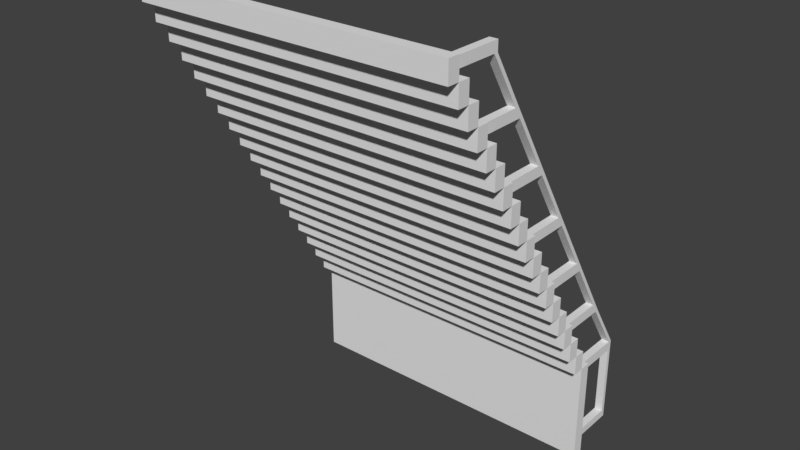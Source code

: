 # Source: Stair_BaseMesh_0.1.blend  (saved by Blender 2.78.0; exported with 4.5.12 LTS)
import bpy
from mathutils import Matrix  # noqa: F401  (used for matrix-valued properties, if any)

bpy.ops.wm.read_factory_settings(use_empty=True)
scene = bpy.context.scene
scene.name = 'Scene'

# ---- collections
col_collection_1 = bpy.data.collections.new('Collection 1'); scene.collection.children.link(col_collection_1)

# ---- materials (node trees are filled in below, after node groups)
mat_stair1f_material = bpy.data.materials.new('Stair1F_Material')
mat_stair1f_material.alpha_threshold = 0.0
mat_stair1f_material.use_transparent_shadow = False
mat_stair1f_material.roughness = 0.5

# ---- material node trees

# ---- world
world_world = bpy.data.worlds.new('World'); scene.world = world_world
world_world.color = (0.05088, 0.05088, 0.05088)
world_world.use_sun_shadow = False
world_world.sun_shadow_jitter_overblur = 0.0
world_world.cycles.sampling_method = 'MANUAL'

# ---- meshes
me_plane_005 = bpy.data.meshes.new('Plane.005')
me_plane_005.from_pydata([(-1.8, 0.15, -0.0625), (-1.8, 0.15, 0.0625), (-1.9, 0.15, -0.0625), (-1.9, 0.15, 0.0625), (-1.9, 0.8, -0.0625), (-1.8, 0.8, -0.0625), (-1.9, 0.8, 0.0625), (-1.8, 0.8, 0.0625), (-1.8, 0.6, -0.8125), (-1.8, 0.6, -0.6875), (-1.9, 0.6, -0.8125), (-1.9, 0.6, -0.6875), (-1.9, 1.259, -0.8125), (-1.8, 1.259, -0.8125), (-1.8, 1.182, -0.6875), (-1.8, 1.05, -1.563), (-1.8, 1.05, -1.438), (-1.9, 1.05, -1.563), (-1.9, 1.05, -1.438), (-1.9, 1.717, -1.563), (-1.9, 1.641, -1.438), (-1.8, 1.641, -1.438), (-1.8, 1.5, -2.313), (-1.8, 1.5, -2.188), (-1.9, 1.5, -2.313), (-1.9, 1.5, -2.188), (-1.9, 2.177, -2.312), (-1.8, 1.95, -3.063), (-1.8, 1.95, -2.938), (-1.9, 1.95, -3.063), (-1.9, 1.95, -2.938), (-1.9, 2.636, -3.063), (-1.8, 2.85, -4.563), (-1.8, 2.85, -4.438), (-1.9, 2.85, -4.563), (-1.9, 2.85, -4.438), (-1.9, 3.5, -4.563), (-1.8, 3.5, -4.563), (-1.9, 3.5, -4.438), (-1.8, 3.5, -4.438), (-1.8, 2.4, -3.813), (-1.8, 2.4, -3.688), (-1.9, 2.4, -3.813), (-1.9, 2.4, -3.688), (-1.9, 3.095, -3.813), (-1.8, 3.019, -3.688), (-1.9, 3.55, -4.563), (-1.8, 3.55, -4.563), (-1.9, 3.55, -4.438), (-1.8, 3.55, -4.438), (-1.9, 0.85, -0.0625), (-1.8, 0.85, -0.0625), (-1.9, 0.85, 0.0625), (-1.8, 0.85, 0.0625), (-1.8, 3.095, -3.813), (-1.8, 3.145, -3.813), (-1.9, 3.145, -3.813), (-1.9, 3.019, -3.688), (-1.8, 3.069, -3.688), (-1.9, 3.069, -3.688), (-1.9, 2.686, -3.063), (-1.8, 2.636, -3.063), (-1.8, 2.686, -3.063), (-1.9, 2.61, -2.938), (-1.8, 2.56, -2.938), (-1.9, 2.56, -2.938), (-1.8, 2.61, -2.938), (-1.8, 2.227, -2.312), (-1.9, 2.227, -2.312), (-1.8, 2.177, -2.312), (-1.9, 2.1, -2.188), (-1.8, 2.15, -2.188), (-1.9, 2.15, -2.188), (-1.8, 2.1, -2.188), (-1.8, 1.767, -1.563), (-1.9, 1.767, -1.563), (-1.8, 1.717, -1.563), (-1.8, 1.691, -1.438), (-1.9, 1.691, -1.438), (-1.8, 1.309, -0.8125), (-1.9, 1.309, -0.8125), (-1.9, 1.182, -0.6875), (-1.8, 1.232, -0.6875), (-1.9, 1.232, -0.6875), (-1.9, 3.5, -5.475), (-1.8, 3.5, -5.475), (-1.9, 3.55, -5.475), (-1.8, 3.55, -5.475), (-1.9, 3.5, -5.575), (-1.8, 3.5, -5.575), (-1.9, 3.55, -5.575), (-1.8, 3.55, -5.575), (-1.9, 2.85, -5.475), (-1.8, 2.85, -5.475), (-1.9, 2.85, -5.575), (-1.8, 2.85, -5.575), (1.9, 0.15, -0.0625), (1.9, 0.15, 0.0625), (1.9, 0.8, -0.0625), (1.8, 0.8, -0.0625), (1.9, 0.8, 0.0625), (1.8, 0.6, -0.8125), (1.8, 1.259, -0.8125), (1.8, 1.182, -0.6875), (1.8, 1.05, -1.563), (1.8, 1.05, -1.438), (1.8, 1.641, -1.438), (1.9, 1.5, -2.313), (1.9, 1.5, -2.188), (1.9, 2.177, -2.312), (1.8, 1.95, -3.063), (1.9, 1.95, -3.063), (1.9, 2.636, -3.063), (1.8, 2.85, -4.563), (1.8, 2.85, -4.438), (1.9, 2.85, -4.563), (1.9, 2.85, -4.438), (1.9, 3.5, -4.563), (1.8, 3.5, -4.563), (1.9, 3.5, -4.438), (1.8, 2.4, -3.813), (1.9, 3.095, -3.813), (1.9, 0.85, -0.0625), (1.9, 0.85, 0.0625), (1.8, 3.145, -3.813), (1.9, 3.145, -3.813), (1.9, 3.019, -3.688), (1.9, 3.069, -3.688), (1.8, 2.636, -3.063), (1.8, 2.56, -2.938), (1.9, 2.56, -2.938), (1.8, 2.61, -2.938), (1.9, 2.227, -2.312), (1.8, 2.177, -2.312), (1.8, 2.15, -2.188), (1.9, 2.15, -2.188), (1.8, 1.767, -1.563), (1.9, 1.767, -1.563), (1.8, 1.717, -1.563), (1.8, 1.691, -1.438), (1.9, 1.309, -0.8125), (1.9, 1.232, -0.6875), (1.9, 3.5, -5.475), (1.8, 3.5, -5.475), (1.9, 3.55, -5.475), (1.8, 3.55, -5.475), (1.9, 3.5, -5.575), (1.8, 3.5, -5.575), (1.9, 3.55, -5.575), (1.8, 3.55, -5.575), (1.9, 2.85, -5.475), (1.8, 2.85, -5.475), (1.9, 2.85, -5.575), (1.8, 2.85, -5.575), (2.0, -1.435e-07, 0.125), (2.0, 0.15, 0.125), (-2.0, 0.15, 0.125), (2.0, 0.3, -0.125), (-2.0, 0.3, -0.125), (-2.0, 0.3, -0.375), (2.0, 0.45, -0.375), (-2.0, 0.45, -0.375), (2.0, 0.6, -0.625), (-2.0, 0.6, -0.625), (-2.0, 0.6, -0.875), (2.0, 0.75, -0.875), (-2.0, 0.75, -0.875), (-2.0, 0.75, -1.125), (2.0, 0.9, -1.125), (-2.0, 0.9, -1.125), (2.0, 0.9, -1.375), (2.0, 1.05, -1.375), (-2.0, 1.05, -1.375), (2.0, 1.2, -1.625), (-2.0, 1.2, -1.625), (-2.0, 1.2, -1.875), (2.0, 1.35, -1.875), (-2.0, 1.35, -1.875), (2.0, 1.5, -2.125), (-2.0, 1.5, -2.125), (-2.0, 1.5, -2.375), (2.0, 1.65, -2.375), (-2.0, 1.65, -2.375), (-2.0, 1.65, -2.625), (2.0, 1.8, -2.625), (-2.0, 1.8, -2.625), (-2.0, 1.8, -2.875), (2.0, 1.95, -2.875), (-2.0, 1.95, -2.875), (2.0, 2.1, -3.125), (-2.0, 2.1, -3.125), (-2.0, 2.1, -3.375), (2.0, 2.25, -3.375), (-2.0, 2.25, -3.375), (2.0, 2.25, -3.625), (2.0, 2.4, -3.625), (-2.0, 2.4, -3.625), (2.0, 2.4, -3.875), (2.0, 2.55, -3.875), (-2.0, 2.55, -3.875), (2.0, 2.55, -4.125), (2.0, 2.7, -4.125), (-2.0, 2.7, -4.125), (2.0, 2.7, -4.375), (-2.0, 2.7, -4.375), (2.0, 2.85, -4.375), (-2.0, 2.85, -4.375), (2.0, 0.45, -0.875), (2.0, 1.2, -2.125), (2.0, 1.35, -2.375), (2.0, 1.5, -2.375), (2.0, 1.8, -2.875), (2.0, 1.95, -3.125), (2.0, 2.25, -3.875), (2.0, 2.4, -4.125), (-2.0, -2.434e-08, 0.125), (2.0, -3.527e-08, -0.125), (-2.0, -3.527e-08, -0.125), (2.0, 0.15, -0.125), (-2.0, 0.15, -0.125), (2.0, 0.15, -0.375), (-2.0, 0.15, -0.375), (2.0, 0.3, -0.375), (2.0, 0.3, -0.625), (-2.0, 0.3, -0.625), (2.0, 0.45, -0.625), (-2.0, 0.45, -0.625), (-2.0, 0.45, -0.875), (2.0, 0.6, -0.875), (-2.0, 0.6, -1.125), (2.0, 0.6, -1.125), (2.0, 0.75, -1.125), (-2.0, 0.75, -1.375), (2.0, 0.75, -1.375), (-2.0, 0.9, -1.375), (2.0, 0.9, -1.625), (-2.0, 0.9, -1.625), (2.0, 1.05, -1.625), (-2.0, 1.05, -1.625), (2.0, 1.05, -1.875), (-2.0, 1.05, -1.875), (2.0, 1.2, -1.875), (-2.0, 1.2, -2.125), (2.0, 1.35, -2.125), (-2.0, 1.35, -2.125), (-2.0, 1.35, -2.375), (-2.0, 1.5, -2.625), (2.0, 1.5, -2.625), (2.0, 1.65, -2.625), (-2.0, 1.65, -2.875), (2.0, 1.65, -2.875), (2.0, 1.8, -3.125), (-2.0, 1.8, -3.125), (-2.0, 1.95, -3.125), (2.0, 1.95, -3.375), (-2.0, 1.95, -3.375), (2.0, 2.1, -3.375), (-2.0, 2.1, -3.625), (2.0, 2.1, -3.625), (-2.0, 2.25, -3.625), (-2.0, 2.25, -3.875), (-2.0, 2.4, -3.875), (-2.0, 2.4, -4.125), (-2.0, 2.55, -4.125), (2.0, 2.55, -4.375), (-2.0, 2.55, -4.375), (1.8, 0.15, -0.0625), (1.8, 0.15, 0.0625), (1.8, 0.8, 0.0625), (1.8, 0.6, -0.6875), (1.9, 0.6, -0.8125), (1.9, 0.6, -0.6875), (1.9, 1.259, -0.8125), (1.9, 1.05, -1.563), (1.9, 1.05, -1.438), (1.9, 1.717, -1.563), (1.9, 1.641, -1.438), (1.8, 1.5, -2.313), (1.8, 1.5, -2.188), (1.8, 1.95, -2.938), (1.9, 1.95, -2.938), (1.8, 3.5, -4.438), (1.8, 2.4, -3.688), (1.9, 2.4, -3.813), (1.9, 2.4, -3.688), (1.8, 3.019, -3.688), (1.9, 3.55, -4.563), (1.8, 3.55, -4.563), (1.9, 3.55, -4.438), (1.8, 3.55, -4.438), (1.8, 0.85, -0.0625), (1.8, 0.85, 0.0625), (1.8, 3.095, -3.813), (1.8, 3.069, -3.688), (1.9, 2.686, -3.063), (1.8, 2.686, -3.063), (1.9, 2.61, -2.938), (1.8, 2.227, -2.312), (1.9, 2.1, -2.188), (1.8, 2.1, -2.188), (1.9, 1.691, -1.438), (1.8, 1.309, -0.8125), (1.9, 1.182, -0.6875), (1.8, 1.232, -0.6875), (2.0, 2.7, -5.662), (2.0, 2.85, -5.662), (-2.0, 2.7, -5.662), (-2.0, 2.85, -5.662)], [], [(47, 46, 48, 49), (3, 2, 0, 1), (53, 51, 50, 52), (3, 6, 4, 2), (1, 7, 6, 3), (0, 5, 7, 1), (2, 4, 5, 0), (11, 10, 8, 9), (11, 81, 12, 10), (9, 14, 81, 11), (8, 13, 14, 9), (10, 12, 13, 8), (18, 17, 15, 16), (18, 20, 19, 17), (16, 21, 20, 18), (15, 76, 21, 16), (17, 19, 76, 15), (25, 24, 22, 23), (25, 70, 26, 24), (23, 73, 70, 25), (22, 69, 73, 23), (24, 26, 69, 22), (30, 29, 27, 28), (30, 65, 31, 29), (28, 64, 65, 30), (27, 61, 64, 28), (29, 31, 61, 27), (35, 34, 32, 33), (35, 38, 36, 34), (33, 39, 38, 35), (32, 37, 39, 33), (34, 36, 37, 32), (43, 42, 40, 41), (43, 57, 44, 42), (41, 45, 57, 43), (40, 54, 45, 41), (42, 44, 54, 40), (54, 44, 38, 39), (36, 38, 48, 46), (39, 37, 47, 49), (36, 46, 86, 84), (4, 6, 52, 50), (7, 5, 51, 53), (6, 7, 53, 52), (45, 58, 62, 61), (82, 83, 50, 51), (54, 39, 49, 55), (45, 54, 55, 58), (38, 44, 56, 48), (49, 48, 56, 55), (61, 31, 57, 45), (81, 4, 50, 83), (61, 62, 66, 64), (44, 57, 59, 56), (55, 56, 59, 58), (58, 59, 60, 62), (57, 31, 60, 59), (14, 82, 51, 5), (69, 26, 65, 64), (31, 65, 63, 60), (62, 60, 63, 66), (64, 66, 67, 69), (65, 26, 68, 63), (66, 63, 68, 67), (69, 67, 71, 73), (76, 19, 70, 73), (26, 70, 72, 68), (67, 68, 72, 71), (73, 71, 74, 76), (70, 19, 75, 72), (71, 72, 75, 74), (13, 12, 20, 21), (76, 74, 77, 21), (19, 20, 78, 75), (74, 75, 78, 77), (21, 77, 79, 13), (20, 12, 80, 78), (77, 78, 80, 79), (5, 4, 81, 14), (13, 79, 82, 14), (12, 81, 83, 80), (79, 80, 83, 82), (37, 36, 84, 85), (47, 37, 85, 87), (46, 47, 87, 86), (89, 88, 90, 91), (88, 89, 95, 94), (87, 85, 89, 91), (86, 87, 91, 90), (93, 92, 94, 95), (84, 88, 94, 92), (85, 84, 92, 93), (89, 85, 93, 95), (97, 267, 266, 96), (291, 123, 122, 290), (97, 96, 98, 100), (267, 97, 100, 268), (266, 267, 268, 99), (96, 266, 99, 98), (271, 269, 101, 270), (269, 271, 302, 103), (101, 269, 103, 102), (270, 101, 102, 272), (274, 105, 104, 273), (105, 274, 276, 106), (104, 105, 106, 138), (273, 104, 138, 275), (108, 278, 277, 107), (108, 107, 109, 298), (278, 108, 298, 299), (277, 278, 299, 133), (107, 277, 133, 109), (280, 279, 110, 111), (280, 111, 112, 130), (279, 280, 130, 129), (110, 279, 129, 128), (111, 110, 128, 112), (116, 114, 113, 115), (116, 115, 117, 119), (114, 116, 119, 281), (113, 114, 281, 118), (115, 113, 118, 117), (284, 282, 120, 283), (284, 283, 121, 126), (282, 284, 126, 285), (120, 282, 285, 292), (283, 120, 292, 121), (292, 281, 119, 121), (117, 286, 288, 119), (281, 289, 287, 118), (117, 142, 144, 286), (98, 122, 123, 100), (268, 291, 290, 99), (100, 123, 291, 268), (285, 128, 295, 293), (303, 290, 122, 141), (292, 124, 289, 281), (285, 293, 124, 292), (119, 288, 125, 121), (289, 124, 125, 288), (128, 285, 126, 112), (302, 141, 122, 98), (128, 129, 131, 295), (121, 125, 127, 126), (124, 293, 127, 125), (293, 295, 294, 127), (126, 127, 294, 112), (103, 99, 290, 303), (133, 129, 130, 109), (112, 294, 296, 130), (295, 131, 296, 294), (129, 133, 297, 131), (130, 296, 132, 109), (131, 297, 132, 296), (133, 299, 134, 297), (138, 299, 298, 275), (109, 132, 135, 298), (297, 134, 135, 132), (299, 138, 136, 134), (298, 135, 137, 275), (134, 136, 137, 135), (102, 106, 276, 272), (138, 106, 139, 136), (275, 137, 300, 276), (136, 139, 300, 137), (106, 102, 301, 139), (276, 300, 140, 272), (139, 301, 140, 300), (99, 103, 302, 98), (102, 103, 303, 301), (272, 140, 141, 302), (301, 303, 141, 140), (118, 143, 142, 117), (287, 145, 143, 118), (286, 144, 145, 287), (147, 149, 148, 146), (146, 152, 153, 147), (145, 149, 147, 143), (144, 148, 149, 145), (151, 153, 152, 150), (142, 150, 152, 146), (143, 151, 150, 142), (147, 153, 151, 143), (287, 289, 288, 286), (155, 218, 219, 156), (218, 157, 158, 219), (157, 222, 159, 158), (222, 160, 161, 159), (160, 225, 226, 161), (225, 162, 163, 226), (162, 228, 164, 163), (228, 165, 166, 164), (165, 231, 167, 166), (231, 168, 169, 167), (168, 170, 234, 169), (170, 171, 172, 234), (171, 237, 238, 172), (237, 173, 174, 238), (173, 241, 175, 174), (241, 176, 177, 175), (176, 243, 244, 177), (243, 178, 179, 244), (178, 210, 180, 179), (210, 181, 182, 180), (181, 248, 183, 182), (248, 184, 185, 183), (184, 211, 186, 185), (211, 187, 188, 186), (187, 212, 253, 188), (212, 189, 190, 253), (189, 256, 191, 190), (256, 192, 193, 191), (192, 194, 259, 193), (194, 195, 196, 259), (195, 197, 261, 196), (197, 198, 199, 261), (198, 200, 263, 199), (200, 201, 202, 263), (201, 203, 204, 202), (203, 205, 206, 204), (203, 304, 305, 205), (228, 162, 225, 207), (256, 189, 212, 254), (237, 171, 170, 235), (200, 198, 197, 214), (248, 181, 210, 247), (222, 157, 218, 220), (194, 192, 256, 258), (211, 184, 248, 250), (210, 178, 243, 209), (225, 160, 222, 223), (241, 173, 237, 239), (231, 165, 228, 230), (212, 187, 211, 251), (197, 195, 194, 213), (243, 176, 241, 208), (218, 155, 154, 216), (170, 168, 231, 233), (203, 201, 200, 264), (154, 155, 156, 215), (216, 217, 219, 218), (218, 219, 221, 220), (220, 221, 159, 222), (222, 159, 224, 223), (223, 224, 226, 225), (225, 226, 227, 207), (207, 227, 164, 228), (228, 164, 229, 230), (230, 229, 167, 231), (231, 167, 232, 233), (233, 232, 234, 170), (170, 234, 236, 235), (235, 236, 238, 237), (237, 238, 240, 239), (239, 240, 175, 241), (241, 175, 242, 208), (208, 242, 244, 243), (243, 244, 245, 209), (209, 245, 180, 210), (210, 180, 246, 247), (247, 246, 183, 248), (248, 183, 249, 250), (250, 249, 186, 211), (211, 186, 252, 251), (251, 252, 253, 212), (212, 253, 255, 254), (254, 255, 191, 256), (256, 191, 257, 258), (258, 257, 259, 194), (194, 259, 260, 213), (213, 260, 261, 197), (197, 261, 262, 214), (214, 262, 263, 200), (200, 263, 265, 264), (264, 265, 204, 203), (305, 307, 206, 205), (206, 307, 306, 204), (219, 217, 215, 156), (159, 221, 219, 158), (161, 226, 224, 159), (164, 227, 226, 163), (166, 167, 229, 164), (169, 234, 232, 167), (238, 236, 234, 172), (175, 240, 238, 174), (177, 244, 242, 175), (180, 245, 244, 179), (183, 246, 180, 182), (186, 249, 183, 185), (188, 253, 252, 186), (191, 255, 253, 190), (193, 259, 257, 191), (261, 260, 259, 196), (263, 262, 261, 199), (204, 265, 263, 202), (204, 306, 304, 203), (216, 154, 215, 217), (271, 270, 272, 302), (274, 273, 275, 276), (84, 86, 90, 88), (142, 146, 148, 144), (305, 304, 306, 307)])
_uv = me_plane_005.uv_layers.new(name='UVMap')
_uv.uv.foreach_set('vector', [0.9425, 0.372, 0.9469, 0.372, 0.9469, 0.3738, 0.9425, 0.3738, 0.9469, 0.4675, 0.9469, 0.4694, 0.9425, 0.4694, 0.9425, 0.4675, 0.9425, 0.452, 0.9425, 0.4501, 0.9469, 0.4501, 0.9469, 0.452, 0.6568, 0.3577, 0.6568, 0.4146, 0.6639, 0.4146, 0.6639, 0.3577, 0.9425, 0.4675, 0.9425, 0.4527, 0.9469, 0.4527, 0.9469, 0.4675, 0.6639, 0.4944, 0.6639, 0.5513, 0.6568, 0.5513, 0.6568, 0.4944, 0.9469, 0.04384, 0.9469, 0.05868, 0.9425, 0.05868, 0.9425, 0.04384, 0.9469, 0.08338, 0.9469, 0.08523, 0.9425, 0.08523, 0.9425, 0.08338, 0.6995, 0.3833, 0.6995, 0.4364, 0.7066, 0.4407, 0.7066, 0.3833, 0.9425, 0.08338, 0.9425, 0.06955, 0.9469, 0.06955, 0.9469, 0.08338, 0.7066, 0.52, 0.7066, 0.5774, 0.6995, 0.5731, 0.6995, 0.52, 0.9469, 0.08523, 0.9469, 0.1002, 0.9425, 0.1002, 0.9425, 0.08523, 0.9469, 0.125, 0.9469, 0.1269, 0.9425, 0.1269, 0.9425, 0.125, 0.7422, 0.4089, 0.7422, 0.4625, 0.7493, 0.4668, 0.7493, 0.4089, 0.9425, 0.125, 0.9425, 0.1111, 0.9469, 0.1111, 0.9469, 0.125, 0.7493, 0.5456, 0.7493, 0.6035, 0.7422, 0.5992, 0.7422, 0.5456, 0.9469, 0.1269, 0.9469, 0.142, 0.9425, 0.142, 0.9425, 0.1269, 0.9469, 0.1669, 0.9469, 0.1688, 0.9425, 0.1688, 0.9425, 0.1669, 0.7849, 0.4345, 0.7849, 0.4886, 0.792, 0.493, 0.792, 0.4345, 0.9425, 0.1669, 0.9425, 0.1528, 0.9469, 0.1528, 0.9469, 0.1669, 0.792, 0.5712, 0.792, 0.6297, 0.7849, 0.6253, 0.7849, 0.5712, 0.9469, 0.1688, 0.9469, 0.184, 0.9425, 0.184, 0.9425, 0.1688, 0.9469, 0.2091, 0.9469, 0.211, 0.9425, 0.211, 0.9425, 0.2091, 0.8276, 0.4601, 0.8276, 0.5148, 0.8347, 0.5191, 0.8347, 0.4601, 0.9425, 0.2091, 0.9425, 0.1949, 0.9469, 0.1949, 0.9469, 0.2091, 0.8347, 0.5969, 0.8347, 0.6558, 0.8276, 0.6515, 0.8276, 0.5969, 0.9469, 0.211, 0.9469, 0.2264, 0.9425, 0.2264, 0.9425, 0.211, 0.9469, 0.2948, 0.9469, 0.2967, 0.9425, 0.2967, 0.9425, 0.2948, 0.913, 0.5114, 0.913, 0.5683, 0.9201, 0.5683, 0.9201, 0.5114, 0.9425, 0.2948, 0.9425, 0.28, 0.9469, 0.28, 0.9469, 0.2948, 0.9201, 0.6481, 0.9201, 0.705, 0.913, 0.705, 0.913, 0.6481, 0.9469, 0.2967, 0.9469, 0.3115, 0.9425, 0.3115, 0.9425, 0.2967, 0.9469, 0.2516, 0.9469, 0.2534, 0.9425, 0.2534, 0.9425, 0.2516, 0.8703, 0.4858, 0.8703, 0.5409, 0.8774, 0.5452, 0.8774, 0.4858, 0.9425, 0.2516, 0.9425, 0.2372, 0.9469, 0.2372, 0.9469, 0.2516, 0.8774, 0.6225, 0.8774, 0.682, 0.8703, 0.6776, 0.8703, 0.6225, 0.9469, 0.2534, 0.9469, 0.269, 0.9425, 0.269, 0.9425, 0.2534, 0.9425, 0.269, 0.9469, 0.269, 0.9469, 0.28, 0.9425, 0.28, 0.9201, 0.5683, 0.913, 0.5683, 0.913, 0.5711, 0.9201, 0.5711, 0.913, 0.705, 0.9201, 0.705, 0.9201, 0.7079, 0.913, 0.7079, 0.9201, 0.5683, 0.9201, 0.5711, 0.972, 0.5711, 0.972, 0.5683, 0.6639, 0.4146, 0.6568, 0.4146, 0.6568, 0.4174, 0.6639, 0.4174, 0.6568, 0.5513, 0.6639, 0.5513, 0.6639, 0.5542, 0.6568, 0.5542, 0.9469, 0.4527, 0.9425, 0.4527, 0.9425, 0.452, 0.9469, 0.452, 0.8703, 0.6776, 0.8703, 0.6805, 0.8347, 0.6587, 0.8347, 0.6558, 0.9425, 0.4392, 0.9469, 0.4392, 0.9469, 0.4501, 0.9425, 0.4501, 0.8774, 0.682, 0.913, 0.705, 0.913, 0.7079, 0.8774, 0.6848, 0.8703, 0.6776, 0.8774, 0.682, 0.8774, 0.6848, 0.8703, 0.6805, 0.913, 0.5683, 0.8774, 0.5452, 0.8774, 0.5481, 0.913, 0.5711, 0.9425, 0.3738, 0.9469, 0.3738, 0.9469, 0.3849, 0.9425, 0.3849, 0.9425, 0.2264, 0.9469, 0.2264, 0.9469, 0.2372, 0.9425, 0.2372, 0.6995, 0.4364, 0.6639, 0.4146, 0.6639, 0.4174, 0.6995, 0.4392, 0.8347, 0.6558, 0.8347, 0.6587, 0.8276, 0.6543, 0.8276, 0.6515, 0.8774, 0.5452, 0.8703, 0.5409, 0.8703, 0.5437, 0.8774, 0.5481, 0.9425, 0.3849, 0.9469, 0.3849, 0.9469, 0.3871, 0.9425, 0.3871, 0.9425, 0.3871, 0.9469, 0.3871, 0.9469, 0.3979, 0.9425, 0.3979, 0.8703, 0.5409, 0.8347, 0.5191, 0.8347, 0.522, 0.8703, 0.5437, 0.6995, 0.5731, 0.6995, 0.5759, 0.6639, 0.5542, 0.6639, 0.5513, 0.9425, 0.184, 0.9469, 0.184, 0.9469, 0.1949, 0.9425, 0.1949, 0.8347, 0.5191, 0.8276, 0.5148, 0.8276, 0.5176, 0.8347, 0.522, 0.9425, 0.3979, 0.9469, 0.3979, 0.9469, 0.4001, 0.9425, 0.4001, 0.8276, 0.6515, 0.8276, 0.6543, 0.792, 0.6325, 0.792, 0.6297, 0.8276, 0.5148, 0.792, 0.493, 0.792, 0.4958, 0.8276, 0.5176, 0.9425, 0.4001, 0.9469, 0.4001, 0.9469, 0.411, 0.9425, 0.411, 0.792, 0.6297, 0.792, 0.6325, 0.7849, 0.6281, 0.7849, 0.6253, 0.9425, 0.142, 0.9469, 0.142, 0.9469, 0.1528, 0.9425, 0.1528, 0.792, 0.493, 0.7849, 0.4886, 0.7849, 0.4914, 0.792, 0.4958, 0.9425, 0.411, 0.9469, 0.411, 0.9469, 0.4132, 0.9425, 0.4132, 0.7849, 0.6253, 0.7849, 0.6281, 0.7493, 0.6064, 0.7493, 0.6035, 0.7849, 0.4886, 0.7493, 0.4668, 0.7493, 0.4697, 0.7849, 0.4914, 0.9425, 0.4132, 0.9469, 0.4132, 0.9469, 0.424, 0.9425, 0.424, 0.9425, 0.1002, 0.9469, 0.1002, 0.9469, 0.1111, 0.9425, 0.1111, 0.7493, 0.6035, 0.7493, 0.6064, 0.7422, 0.602, 0.7422, 0.5992, 0.7493, 0.4668, 0.7422, 0.4625, 0.7422, 0.4653, 0.7493, 0.4697, 0.9425, 0.424, 0.9469, 0.424, 0.9469, 0.4262, 0.9425, 0.4262, 0.7422, 0.5992, 0.7422, 0.602, 0.7066, 0.5803, 0.7066, 0.5774, 0.7422, 0.4625, 0.7066, 0.4407, 0.7066, 0.4436, 0.7422, 0.4653, 0.9425, 0.4262, 0.9469, 0.4262, 0.9469, 0.4371, 0.9425, 0.4371, 0.9425, 0.05868, 0.9469, 0.05868, 0.9469, 0.06955, 0.9425, 0.06955, 0.7066, 0.5774, 0.7066, 0.5803, 0.6995, 0.5759, 0.6995, 0.5731, 0.7066, 0.4407, 0.6995, 0.4364, 0.6995, 0.4392, 0.7066, 0.4436, 0.9425, 0.4371, 0.9469, 0.4371, 0.9469, 0.4392, 0.9425, 0.4392, 0.9425, 0.3115, 0.9469, 0.3115, 0.9469, 0.3251, 0.9425, 0.3251, 0.9201, 0.7079, 0.9201, 0.705, 0.972, 0.705, 0.972, 0.7079, 0.9469, 0.372, 0.9425, 0.372, 0.9425, 0.3584, 0.9469, 0.3584, 0.9425, 0.3562, 0.9469, 0.3562, 0.9469, 0.357, 0.9425, 0.357, 0.9469, 0.3562, 0.9425, 0.3562, 0.9425, 0.3414, 0.9469, 0.3414, 0.972, 0.7079, 0.972, 0.705, 0.9777, 0.705, 0.9777, 0.7079, 0.9469, 0.3584, 0.9425, 0.3584, 0.9425, 0.357, 0.9469, 0.357, 0.9425, 0.3399, 0.9469, 0.3399, 0.9469, 0.3414, 0.9425, 0.3414, 0.972, 0.5683, 0.9777, 0.5683, 0.9777, 0.5114, 0.972, 0.5114, 0.9425, 0.3251, 0.9469, 0.3251, 0.9469, 0.3399, 0.9425, 0.3399, 0.9777, 0.705, 0.972, 0.705, 0.972, 0.6481, 0.9777, 0.6481, 0.938, 0.4675, 0.9424, 0.4675, 0.9424, 0.4694, 0.938, 0.4694, 0.9424, 0.452, 0.938, 0.452, 0.938, 0.4501, 0.9424, 0.4501, 0.6568, 0.7678, 0.6639, 0.7678, 0.6639, 0.8247, 0.6568, 0.8247, 0.9424, 0.4675, 0.938, 0.4675, 0.938, 0.4527, 0.9424, 0.4527, 0.6639, 0.6311, 0.6568, 0.6311, 0.6568, 0.688, 0.6639, 0.688, 0.938, 0.04384, 0.9424, 0.04384, 0.9424, 0.05868, 0.938, 0.05868, 0.938, 0.08338, 0.9424, 0.08338, 0.9424, 0.08523, 0.938, 0.08523, 0.9424, 0.08338, 0.938, 0.08338, 0.938, 0.06955, 0.9424, 0.06955, 0.7066, 0.6567, 0.6995, 0.6567, 0.6995, 0.7098, 0.7066, 0.7141, 0.938, 0.08523, 0.9424, 0.08523, 0.9424, 0.1002, 0.938, 0.1002, 0.938, 0.125, 0.9424, 0.125, 0.9424, 0.1269, 0.938, 0.1269, 0.9424, 0.125, 0.938, 0.125, 0.938, 0.1111, 0.9424, 0.1111, 0.7493, 0.6823, 0.7422, 0.6823, 0.7422, 0.7359, 0.7493, 0.7403, 0.938, 0.1269, 0.9424, 0.1269, 0.9424, 0.142, 0.938, 0.142, 0.938, 0.1669, 0.9424, 0.1669, 0.9424, 0.1688, 0.938, 0.1688, 0.7849, 0.8447, 0.792, 0.8447, 0.792, 0.9031, 0.7849, 0.8987, 0.9424, 0.1669, 0.938, 0.1669, 0.938, 0.1528, 0.9424, 0.1528, 0.792, 0.708, 0.7849, 0.708, 0.7849, 0.762, 0.792, 0.7664, 0.938, 0.1688, 0.9424, 0.1688, 0.9424, 0.184, 0.938, 0.184, 0.938, 0.2091, 0.9424, 0.2091, 0.9424, 0.211, 0.938, 0.211, 0.8276, 0.8703, 0.8347, 0.8703, 0.8347, 0.9293, 0.8276, 0.9249, 0.9424, 0.2091, 0.938, 0.2091, 0.938, 0.1949, 0.9424, 0.1949, 0.8347, 0.7336, 0.8276, 0.7336, 0.8276, 0.7882, 0.8347, 0.7925, 0.938, 0.211, 0.9424, 0.211, 0.9424, 0.2264, 0.938, 0.2264, 0.938, 0.2948, 0.9424, 0.2948, 0.9424, 0.2967, 0.938, 0.2967, 0.913, 0.9215, 0.9201, 0.9215, 0.9201, 0.9785, 0.913, 0.9785, 0.9424, 0.2948, 0.938, 0.2948, 0.938, 0.28, 0.9424, 0.28, 0.9201, 0.7848, 0.913, 0.7848, 0.913, 0.8417, 0.9201, 0.8417, 0.938, 0.2967, 0.9424, 0.2967, 0.9424, 0.3115, 0.938, 0.3115, 0.938, 0.2516, 0.9424, 0.2516, 0.9424, 0.2534, 0.938, 0.2534, 0.8703, 0.8959, 0.8774, 0.8959, 0.8774, 0.9554, 0.8703, 0.951, 0.9424, 0.2516, 0.938, 0.2516, 0.938, 0.2372, 0.9424, 0.2372, 0.8774, 0.7592, 0.8703, 0.7592, 0.8703, 0.8143, 0.8774, 0.8187, 0.938, 0.2534, 0.9424, 0.2534, 0.9424, 0.2689, 0.938, 0.2689, 0.9424, 0.2689, 0.9424, 0.28, 0.938, 0.28, 0.938, 0.2689, 0.9201, 0.9785, 0.9201, 0.9813, 0.913, 0.9813, 0.913, 0.9785, 0.913, 0.8417, 0.913, 0.8446, 0.9201, 0.8446, 0.9201, 0.8417, 0.9201, 0.9785, 0.972, 0.9785, 0.972, 0.9813, 0.9201, 0.9813, 0.6639, 0.8247, 0.6639, 0.8276, 0.6568, 0.8276, 0.6568, 0.8247, 0.6568, 0.688, 0.6568, 0.6909, 0.6639, 0.6909, 0.6639, 0.688, 0.938, 0.4527, 0.938, 0.452, 0.9424, 0.452, 0.9424, 0.4527, 0.8703, 0.8143, 0.8347, 0.7925, 0.8347, 0.7954, 0.8703, 0.8172, 0.9424, 0.4392, 0.9424, 0.4501, 0.938, 0.4501, 0.938, 0.4392, 0.8774, 0.8187, 0.8774, 0.8215, 0.913, 0.8446, 0.913, 0.8417, 0.8703, 0.8143, 0.8703, 0.8172, 0.8774, 0.8215, 0.8774, 0.8187, 0.913, 0.9785, 0.913, 0.9813, 0.8774, 0.9582, 0.8774, 0.9554, 0.9424, 0.3738, 0.9424, 0.3849, 0.938, 0.3849, 0.938, 0.3738, 0.9424, 0.2264, 0.9424, 0.2372, 0.938, 0.2372, 0.938, 0.2264, 0.6995, 0.8465, 0.6995, 0.8494, 0.6639, 0.8276, 0.6639, 0.8247, 0.8347, 0.7925, 0.8276, 0.7882, 0.8276, 0.791, 0.8347, 0.7954, 0.8774, 0.9554, 0.8774, 0.9582, 0.8703, 0.9539, 0.8703, 0.951, 0.9424, 0.3849, 0.9424, 0.3871, 0.938, 0.3871, 0.938, 0.3849, 0.9424, 0.3871, 0.9424, 0.3979, 0.938, 0.3979, 0.938, 0.3871, 0.8703, 0.951, 0.8703, 0.9539, 0.8347, 0.9321, 0.8347, 0.9293, 0.6995, 0.7098, 0.6639, 0.688, 0.6639, 0.6909, 0.6995, 0.7126, 0.9424, 0.184, 0.9424, 0.1949, 0.938, 0.1949, 0.938, 0.184, 0.8347, 0.9293, 0.8347, 0.9321, 0.8276, 0.9278, 0.8276, 0.9249, 0.9424, 0.3979, 0.9424, 0.4001, 0.938, 0.4001, 0.938, 0.3979, 0.8276, 0.7882, 0.792, 0.7664, 0.792, 0.7693, 0.8276, 0.791, 0.8276, 0.9249, 0.8276, 0.9278, 0.792, 0.906, 0.792, 0.9031, 0.9424, 0.4001, 0.9424, 0.411, 0.938, 0.411, 0.938, 0.4001, 0.792, 0.7664, 0.7849, 0.762, 0.7849, 0.7649, 0.792, 0.7693, 0.9424, 0.142, 0.9424, 0.1528, 0.938, 0.1528, 0.938, 0.142, 0.792, 0.9031, 0.792, 0.906, 0.7849, 0.9016, 0.7849, 0.8987, 0.9424, 0.411, 0.9424, 0.4132, 0.938, 0.4132, 0.938, 0.411, 0.7849, 0.762, 0.7493, 0.7403, 0.7493, 0.7431, 0.7849, 0.7649, 0.7849, 0.8987, 0.7849, 0.9016, 0.7493, 0.8798, 0.7493, 0.877, 0.9424, 0.4132, 0.9424, 0.424, 0.938, 0.424, 0.938, 0.4132, 0.9424, 0.1002, 0.9424, 0.1111, 0.938, 0.1111, 0.938, 0.1002, 0.7493, 0.7403, 0.7422, 0.7359, 0.7422, 0.7388, 0.7493, 0.7431, 0.7493, 0.877, 0.7493, 0.8798, 0.7422, 0.8755, 0.7422, 0.8726, 0.9424, 0.424, 0.9424, 0.4262, 0.938, 0.4262, 0.938, 0.424, 0.7422, 0.7359, 0.7066, 0.7141, 0.7066, 0.717, 0.7422, 0.7388, 0.7422, 0.8726, 0.7422, 0.8755, 0.7066, 0.8537, 0.7066, 0.8509, 0.9424, 0.4262, 0.9424, 0.4371, 0.938, 0.4371, 0.938, 0.4262, 0.9424, 0.05868, 0.9424, 0.06955, 0.938, 0.06955, 0.938, 0.05868, 0.7066, 0.7141, 0.6995, 0.7098, 0.6995, 0.7126, 0.7066, 0.717, 0.7066, 0.8509, 0.7066, 0.8537, 0.6995, 0.8494, 0.6995, 0.8465, 0.9424, 0.4371, 0.9424, 0.4392, 0.938, 0.4392, 0.938, 0.4371, 0.9424, 0.3115, 0.9424, 0.3251, 0.938, 0.3251, 0.938, 0.3115, 0.9201, 0.8446, 0.972, 0.8446, 0.972, 0.8417, 0.9201, 0.8417, 0.938, 0.372, 0.938, 0.3584, 0.9424, 0.3584, 0.9424, 0.372, 0.9424, 0.3562, 0.9424, 0.357, 0.938, 0.357, 0.938, 0.3562, 0.938, 0.3562, 0.938, 0.3414, 0.9424, 0.3414, 0.9424, 0.3562, 0.972, 0.8446, 0.9777, 0.8446, 0.9777, 0.8417, 0.972, 0.8417, 0.938, 0.3584, 0.938, 0.357, 0.9424, 0.357, 0.9424, 0.3584, 0.9424, 0.3399, 0.9424, 0.3414, 0.938, 0.3414, 0.938, 0.3399, 0.972, 0.9785, 0.972, 0.9215, 0.9777, 0.9215, 0.9777, 0.9785, 0.9424, 0.3251, 0.9424, 0.3399, 0.938, 0.3399, 0.938, 0.3251, 0.9777, 0.8417, 0.9777, 0.7848, 0.972, 0.7848, 0.972, 0.8417, 0.9424, 0.372, 0.9424, 0.3738, 0.938, 0.3738, 0.938, 0.372, 0.6187, 0.3352, 0.6187, 0.3523, 0.3458, 0.3523, 0.3458, 0.3352, 0.6187, 0.3523, 0.6187, 0.3625, 0.3458, 0.3625, 0.3458, 0.3523, 0.6187, 0.3625, 0.6187, 0.3795, 0.3458, 0.3796, 0.3458, 0.3625, 0.6187, 0.3795, 0.6187, 0.3898, 0.3458, 0.3898, 0.3458, 0.3796, 0.6187, 0.3898, 0.6187, 0.4068, 0.3458, 0.4068, 0.3458, 0.3898, 0.6187, 0.4068, 0.6187, 0.4171, 0.3458, 0.4171, 0.3458, 0.4068, 0.6187, 0.4171, 0.6187, 0.4341, 0.3458, 0.4341, 0.3458, 0.4171, 0.6187, 0.4341, 0.6187, 0.4444, 0.3458, 0.4444, 0.3458, 0.4341, 0.6187, 0.4444, 0.6187, 0.4614, 0.3458, 0.4614, 0.3458, 0.4444, 0.6187, 0.4614, 0.6187, 0.4716, 0.3458, 0.4716, 0.3458, 0.4614, 0.6187, 0.4716, 0.6187, 0.4887, 0.3458, 0.4887, 0.3458, 0.4716, 0.6187, 0.4887, 0.6187, 0.4989, 0.3458, 0.4989, 0.3458, 0.4887, 0.6187, 0.4989, 0.6187, 0.516, 0.3458, 0.516, 0.3458, 0.4989, 0.6187, 0.516, 0.6187, 0.5262, 0.3458, 0.5262, 0.3458, 0.516, 0.6187, 0.5262, 0.6187, 0.5433, 0.3458, 0.5433, 0.3458, 0.5262, 0.6187, 0.5433, 0.6187, 0.5535, 0.3458, 0.5535, 0.3458, 0.5433, 0.6187, 0.5535, 0.6187, 0.5706, 0.3458, 0.5706, 0.3458, 0.5535, 0.6187, 0.5706, 0.6187, 0.5808, 0.3458, 0.5808, 0.3458, 0.5706, 0.6187, 0.5808, 0.6187, 0.5978, 0.3458, 0.5978, 0.3458, 0.5808, 0.6187, 0.5978, 0.6187, 0.6081, 0.3458, 0.6081, 0.3458, 0.5978, 0.6187, 0.6081, 0.6187, 0.6251, 0.3458, 0.6251, 0.3458, 0.6081, 0.6187, 0.6251, 0.6187, 0.6354, 0.3458, 0.6354, 0.3458, 0.6251, 0.6187, 0.6354, 0.6187, 0.6524, 0.3458, 0.6524, 0.3458, 0.6354, 0.6187, 0.6524, 0.6187, 0.6626, 0.3458, 0.6626, 0.3458, 0.6524, 0.6187, 0.6626, 0.6187, 0.6797, 0.3458, 0.6797, 0.3458, 0.6626, 0.6187, 0.6797, 0.6187, 0.6899, 0.3458, 0.6899, 0.3458, 0.6797, 0.6187, 0.6899, 0.6187, 0.707, 0.3458, 0.707, 0.3458, 0.6899, 0.6187, 0.707, 0.6187, 0.7172, 0.3458, 0.7172, 0.3458, 0.707, 0.6187, 0.7172, 0.6187, 0.7343, 0.3458, 0.7343, 0.3458, 0.7172, 0.6187, 0.7343, 0.6187, 0.7445, 0.3458, 0.7445, 0.3458, 0.7343, 0.6187, 0.7445, 0.6187, 0.7616, 0.3458, 0.7616, 0.3458, 0.7445, 0.6187, 0.7616, 0.6187, 0.7718, 0.3458, 0.7718, 0.3458, 0.7616, 0.6187, 0.7718, 0.6187, 0.7888, 0.3458, 0.7888, 0.3458, 0.7718, 0.6187, 0.7888, 0.6187, 0.7991, 0.3458, 0.7991, 0.3458, 0.7888, 0.6187, 0.7991, 0.6187, 0.8161, 0.3458, 0.8161, 0.3458, 0.7991, 0.6187, 0.8161, 0.6187, 0.8264, 0.3458, 0.8264, 0.3458, 0.8161, 0.6289, 0.8264, 0.6289, 0.9141, 0.6187, 0.9141, 0.6187, 0.8264, 0.6187, 0.4341, 0.6187, 0.4171, 0.6289, 0.4171, 0.6289, 0.4341, 0.6187, 0.707, 0.6187, 0.6899, 0.6289, 0.6899, 0.6289, 0.707, 0.6187, 0.516, 0.6187, 0.4989, 0.6289, 0.4989, 0.6289, 0.516, 0.6187, 0.7888, 0.6187, 0.7718, 0.6289, 0.7718, 0.6289, 0.7888, 0.6187, 0.6251, 0.6187, 0.6081, 0.6289, 0.6081, 0.6289, 0.6251, 0.6187, 0.3795, 0.6187, 0.3625, 0.6289, 0.3625, 0.6289, 0.3795, 0.6187, 0.7343, 0.6187, 0.7172, 0.6289, 0.7172, 0.6289, 0.7343, 0.6187, 0.6524, 0.6187, 0.6354, 0.6289, 0.6354, 0.6289, 0.6524, 0.6187, 0.5978, 0.6187, 0.5808, 0.6289, 0.5808, 0.6289, 0.5978, 0.6187, 0.4068, 0.6187, 0.3898, 0.6289, 0.3898, 0.6289, 0.4068, 0.6187, 0.5433, 0.6187, 0.5262, 0.6289, 0.5262, 0.6289, 0.5433, 0.6187, 0.4614, 0.6187, 0.4444, 0.6289, 0.4444, 0.6289, 0.4614, 0.6187, 0.6797, 0.6187, 0.6626, 0.6289, 0.6626, 0.6289, 0.6797, 0.6187, 0.7616, 0.6187, 0.7445, 0.6289, 0.7445, 0.6289, 0.7616, 0.6187, 0.5706, 0.6187, 0.5535, 0.6289, 0.5535, 0.6289, 0.5706, 0.6187, 0.3523, 0.6187, 0.3352, 0.6289, 0.3352, 0.6289, 0.3523, 0.6187, 0.4887, 0.6187, 0.4716, 0.6289, 0.4716, 0.6289, 0.4887, 0.6187, 0.8161, 0.6187, 0.7991, 0.6289, 0.7991, 0.6289, 0.8161, 0.6187, 0.325, 0.6187, 0.3352, 0.3458, 0.3352, 0.3458, 0.325, 0.02716, 0.342, 0.3, 0.342, 0.3, 0.3523, 0.02716, 0.3523, 0.02716, 0.3523, 0.3, 0.3523, 0.3, 0.3693, 0.02716, 0.3693, 0.02716, 0.3693, 0.3, 0.3693, 0.3, 0.3795, 0.02716, 0.3796, 0.02716, 0.3796, 0.3, 0.3795, 0.3, 0.3966, 0.02716, 0.3966, 0.02716, 0.3966, 0.3, 0.3966, 0.3, 0.4068, 0.02716, 0.4068, 0.02716, 0.4068, 0.3, 0.4068, 0.3, 0.4239, 0.02716, 0.4239, 0.02716, 0.4239, 0.3, 0.4239, 0.3, 0.4341, 0.02716, 0.4341, 0.02716, 0.4341, 0.3, 0.4341, 0.3, 0.4512, 0.02716, 0.4512, 0.02716, 0.4512, 0.3, 0.4512, 0.3, 0.4614, 0.02716, 0.4614, 0.02716, 0.4614, 0.3, 0.4614, 0.3, 0.4785, 0.02716, 0.4785, 0.02716, 0.4785, 0.3, 0.4785, 0.3, 0.4887, 0.02716, 0.4887, 0.02716, 0.4887, 0.3, 0.4887, 0.3, 0.5057, 0.02716, 0.5057, 0.02716, 0.5057, 0.3, 0.5057, 0.3, 0.516, 0.02716, 0.516, 0.02716, 0.516, 0.3, 0.516, 0.3, 0.533, 0.02716, 0.533, 0.02716, 0.533, 0.3, 0.533, 0.3, 0.5433, 0.02716, 0.5433, 0.02716, 0.5433, 0.3, 0.5433, 0.3, 0.5603, 0.02716, 0.5603, 0.02716, 0.5603, 0.3, 0.5603, 0.3, 0.5706, 0.02716, 0.5706, 0.02716, 0.5706, 0.3, 0.5706, 0.3, 0.5876, 0.02716, 0.5876, 0.02716, 0.5876, 0.3, 0.5876, 0.3, 0.5978, 0.02716, 0.5978, 0.02716, 0.5978, 0.3, 0.5978, 0.3, 0.6149, 0.02716, 0.6149, 0.02716, 0.6149, 0.3, 0.6149, 0.3, 0.6251, 0.02716, 0.6251, 0.02716, 0.6251, 0.3, 0.6251, 0.3, 0.6422, 0.02716, 0.6422, 0.02716, 0.6422, 0.3, 0.6422, 0.3, 0.6524, 0.02716, 0.6524, 0.02716, 0.6524, 0.3, 0.6524, 0.3, 0.6695, 0.02716, 0.6695, 0.02716, 0.6695, 0.3, 0.6695, 0.3, 0.6797, 0.02716, 0.6797, 0.02716, 0.6797, 0.3, 0.6797, 0.3, 0.6968, 0.02716, 0.6968, 0.02716, 0.6968, 0.3, 0.6968, 0.3, 0.707, 0.02716, 0.707, 0.02716, 0.707, 0.3, 0.707, 0.3, 0.724, 0.02716, 0.724, 0.02716, 0.724, 0.3, 0.724, 0.3, 0.7343, 0.02716, 0.7343, 0.02716, 0.7343, 0.3, 0.7343, 0.3, 0.7513, 0.02716, 0.7513, 0.02716, 0.7513, 0.3, 0.7513, 0.3, 0.7616, 0.02716, 0.7616, 0.02716, 0.7616, 0.3, 0.7616, 0.3, 0.7786, 0.02716, 0.7786, 0.02716, 0.7786, 0.3, 0.7786, 0.3, 0.7888, 0.02716, 0.7888, 0.02716, 0.7888, 0.3, 0.7888, 0.3, 0.8059, 0.02716, 0.8059, 0.02716, 0.8059, 0.3, 0.8059, 0.3, 0.8161, 0.02716, 0.8161, 0.6187, 0.9141, 0.3458, 0.9141, 0.3458, 0.8264, 0.6187, 0.8264, 0.3458, 0.8264, 0.3458, 0.9141, 0.3356, 0.9141, 0.3356, 0.8264, 0.3458, 0.3523, 0.3356, 0.3523, 0.3356, 0.3352, 0.3458, 0.3352, 0.3458, 0.3796, 0.3356, 0.3796, 0.3356, 0.3625, 0.3458, 0.3625, 0.3458, 0.3898, 0.3458, 0.4068, 0.3356, 0.4068, 0.3356, 0.3898, 0.3458, 0.4341, 0.3356, 0.4341, 0.3356, 0.4171, 0.3458, 0.4171, 0.3458, 0.4444, 0.3458, 0.4614, 0.3356, 0.4614, 0.3356, 0.4444, 0.3458, 0.4716, 0.3458, 0.4887, 0.3356, 0.4887, 0.3356, 0.4716, 0.3458, 0.516, 0.3356, 0.516, 0.3356, 0.4989, 0.3458, 0.4989, 0.3458, 0.5433, 0.3356, 0.5433, 0.3356, 0.5262, 0.3458, 0.5262, 0.3458, 0.5535, 0.3458, 0.5706, 0.3356, 0.5706, 0.3356, 0.5535, 0.3458, 0.5978, 0.3356, 0.5978, 0.3356, 0.5808, 0.3458, 0.5808, 0.3458, 0.6251, 0.3356, 0.6251, 0.3356, 0.6081, 0.3458, 0.6081, 0.3458, 0.6524, 0.3356, 0.6524, 0.3356, 0.6354, 0.3458, 0.6354, 0.3458, 0.6626, 0.3458, 0.6797, 0.3356, 0.6797, 0.3356, 0.6626, 0.3458, 0.707, 0.3356, 0.707, 0.3356, 0.6899, 0.3458, 0.6899, 0.3458, 0.7172, 0.3458, 0.7343, 0.3356, 0.7343, 0.3356, 0.7172, 0.3458, 0.7616, 0.3356, 0.7616, 0.3356, 0.7445, 0.3458, 0.7445, 0.3458, 0.7888, 0.3356, 0.7888, 0.3356, 0.7718, 0.3458, 0.7718, 0.3458, 0.8161, 0.3356, 0.8161, 0.3356, 0.7991, 0.3458, 0.7991, 0.3, 0.8161, 0.3, 0.9039, 0.02716, 0.9039, 0.02716, 0.8161, 0.02716, 0.342, 0.02716, 0.325, 0.3, 0.325, 0.3, 0.342, 0.6995, 0.7934, 0.7066, 0.7934, 0.7066, 0.8509, 0.6995, 0.8465, 0.7422, 0.8191, 0.7493, 0.8191, 0.7493, 0.877, 0.7422, 0.8726, 0.972, 0.5683, 0.972, 0.5711, 0.9777, 0.5711, 0.9777, 0.5683, 0.972, 0.9785, 0.9777, 0.9785, 0.9777, 0.9813, 0.972, 0.9813, 0.02716, 0.9141, 0.02716, 0.9039, 0.3, 0.9039, 0.3, 0.9141])
me_plane_005.materials.append(mat_stair1f_material)
me_plane_005.use_remesh_preserve_volume = False
me_plane_005.use_remesh_preserve_attributes = False
me_plane_005.use_mirror_vertex_groups = False
me_plane_005.update()

# ---- objects
ob_stair1f = bpy.data.objects.new('Stair1F', me_plane_005)

# ---- transforms, parenting, visibility, modifiers, constraints
ob_stair1f.location = (0.0, 0.0, 0.0)
ob_stair1f.lineart.crease_threshold = 0.0

# ---- collection membership
col_collection_1.objects.link(ob_stair1f)

# ---- scene / render settings (as saved in the file)
scene.frame_start = 1; scene.frame_end = 250; scene.frame_set(1)
scene.render.engine = 'BLENDER_EEVEE_NEXT'
scene.render.resolution_percentage = 50
scene.render.dither_intensity = 0.0
scene.cycles.use_denoising = False
scene.cycles.samples = 128
scene.cycles.sampling_pattern = 'TABULATED_SOBOL'
scene.cycles.light_sampling_threshold = 0.0
scene.cycles.use_adaptive_sampling = False
scene.cycles.use_light_tree = False
scene.cycles.blur_glossy = 0.0
scene.cycles.sample_clamp_indirect = 0.0
scene.view_settings.view_transform = 'Standard'
bpy.context.view_layer.update()

# ---- added for rendering (the .blend has no active camera and no usable light): camera, sun
cam_auto = bpy.data.cameras.new('AutoCamera')
cam_auto.lens = 50.0
cam_auto.sensor_width = 36.0
cam_auto.clip_end = 1000.0
ob_auto_camera = bpy.data.objects.new('AutoCamera', cam_auto)
scene.collection.objects.link(ob_auto_camera)
ob_auto_camera.location = (7.29055, -6.97366, 3.06399)
ob_auto_camera.rotation_euler = (1.09748, -7.21219e-08, 0.694738)
scene.camera = ob_auto_camera
light_auto_sun = bpy.data.lights.new('AutoSun', 'SUN')
light_auto_sun.energy = 3.0
light_auto_sun.angle = 0.0523599
ob_auto_sun = bpy.data.objects.new('AutoSun', light_auto_sun)
scene.collection.objects.link(ob_auto_sun)
ob_auto_sun.rotation_euler = (0.872665, 0.174533, 0.523599)
bpy.context.view_layer.update()

